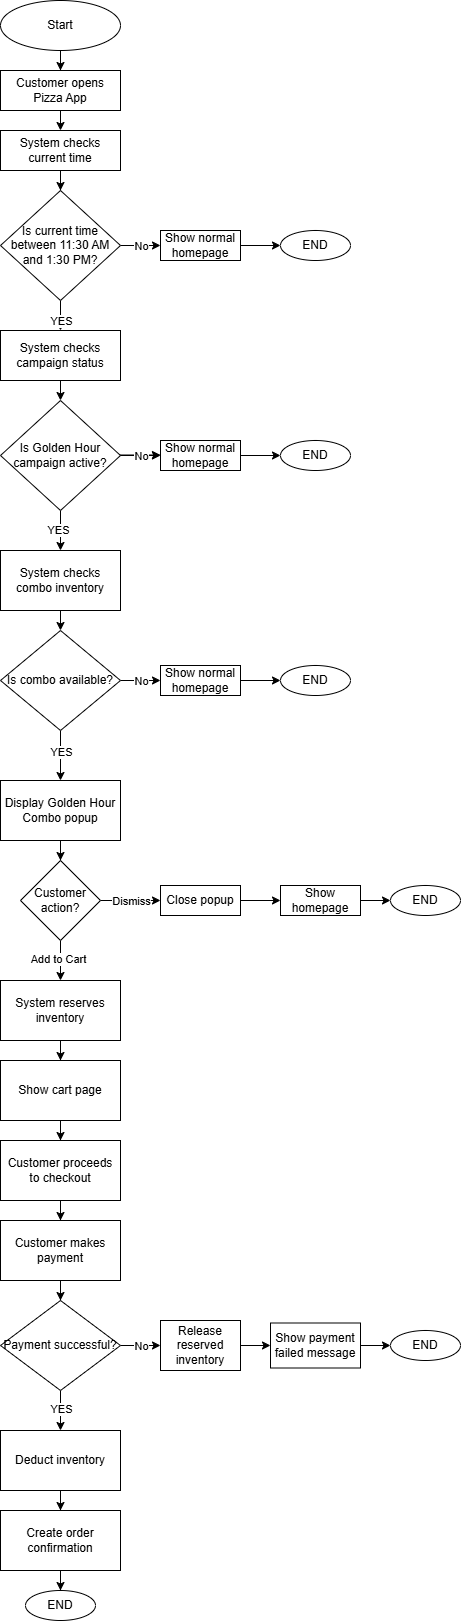

The diagram above was exported from draw.io. Its source (the exported page's mxGraphModel, read from the mxfile embedded in the PNG):
<mxGraphModel dx="607" dy="735" grid="1" gridSize="10" guides="1" tooltips="1" connect="1" arrows="1" fold="1" page="1" pageScale="1" pageWidth="827" pageHeight="1169" math="0" shadow="0">
  <root>
    <mxCell id="0" />
    <mxCell id="1" parent="0" />
    <mxCell id="hLVWzq09iCdd4peBHi2E-6" edge="1" parent="1" source="hLVWzq09iCdd4peBHi2E-1" style="edgeStyle=orthogonalEdgeStyle;rounded=0;orthogonalLoop=1;jettySize=auto;html=1;entryX=0.5;entryY=0;entryDx=0;entryDy=0;" target="hLVWzq09iCdd4peBHi2E-2">
      <mxGeometry relative="1" as="geometry" />
    </mxCell>
    <mxCell id="hLVWzq09iCdd4peBHi2E-1" parent="1" style="ellipse;whiteSpace=wrap;html=1;" value="Start" vertex="1">
      <mxGeometry height="50" width="120" x="340" y="10" as="geometry" />
    </mxCell>
    <mxCell id="hLVWzq09iCdd4peBHi2E-7" edge="1" parent="1" source="hLVWzq09iCdd4peBHi2E-2" style="edgeStyle=orthogonalEdgeStyle;rounded=0;orthogonalLoop=1;jettySize=auto;html=1;exitX=0.5;exitY=1;exitDx=0;exitDy=0;entryX=0.5;entryY=0;entryDx=0;entryDy=0;" target="hLVWzq09iCdd4peBHi2E-3">
      <mxGeometry relative="1" as="geometry" />
    </mxCell>
    <mxCell id="hLVWzq09iCdd4peBHi2E-2" parent="1" style="rounded=0;whiteSpace=wrap;html=1;" value="Customer opens Pizza App" vertex="1">
      <mxGeometry height="40" width="120" x="340" y="80" as="geometry" />
    </mxCell>
    <mxCell id="hLVWzq09iCdd4peBHi2E-9" edge="1" parent="1" source="hLVWzq09iCdd4peBHi2E-3" style="edgeStyle=orthogonalEdgeStyle;rounded=0;orthogonalLoop=1;jettySize=auto;html=1;entryX=0.5;entryY=0;entryDx=0;entryDy=0;" target="hLVWzq09iCdd4peBHi2E-4">
      <mxGeometry relative="1" as="geometry" />
    </mxCell>
    <mxCell id="hLVWzq09iCdd4peBHi2E-3" parent="1" style="rounded=0;whiteSpace=wrap;html=1;" value="System checks current time" vertex="1">
      <mxGeometry height="40" width="120" x="340" y="140" as="geometry" />
    </mxCell>
    <mxCell id="hLVWzq09iCdd4peBHi2E-10" edge="1" parent="1" source="hLVWzq09iCdd4peBHi2E-4" style="edgeStyle=orthogonalEdgeStyle;rounded=0;orthogonalLoop=1;jettySize=auto;html=1;entryX=0;entryY=0.5;entryDx=0;entryDy=0;" target="hLVWzq09iCdd4peBHi2E-12">
      <mxGeometry relative="1" as="geometry">
        <mxPoint x="490" y="255" as="targetPoint" />
      </mxGeometry>
    </mxCell>
    <mxCell id="hLVWzq09iCdd4peBHi2E-11" connectable="0" parent="hLVWzq09iCdd4peBHi2E-10" style="edgeLabel;html=1;align=center;verticalAlign=middle;resizable=0;points=[];" value="No" vertex="1">
      <mxGeometry relative="1" x="0.4" y="-1" as="geometry">
        <mxPoint x="-8" y="-1" as="offset" />
      </mxGeometry>
    </mxCell>
    <mxCell id="hLVWzq09iCdd4peBHi2E-22" edge="1" parent="1" source="hLVWzq09iCdd4peBHi2E-4" style="edgeStyle=orthogonalEdgeStyle;rounded=0;orthogonalLoop=1;jettySize=auto;html=1;entryX=0.5;entryY=0;entryDx=0;entryDy=0;" target="hLVWzq09iCdd4peBHi2E-21">
      <mxGeometry relative="1" as="geometry" />
    </mxCell>
    <mxCell id="hLVWzq09iCdd4peBHi2E-23" connectable="0" parent="hLVWzq09iCdd4peBHi2E-22" style="edgeLabel;html=1;align=center;verticalAlign=middle;resizable=0;points=[];" value="YES" vertex="1">
      <mxGeometry relative="1" x="0.6114" y="-3" as="geometry">
        <mxPoint x="3" as="offset" />
      </mxGeometry>
    </mxCell>
    <mxCell id="hLVWzq09iCdd4peBHi2E-4" parent="1" style="rhombus;whiteSpace=wrap;html=1;" value="Is current time between 11:30 AM and 1:30 PM?" vertex="1">
      <mxGeometry height="110" width="120" x="340" y="200" as="geometry" />
    </mxCell>
    <mxCell id="hLVWzq09iCdd4peBHi2E-8" edge="1" parent="1" source="hLVWzq09iCdd4peBHi2E-2" style="edgeStyle=orthogonalEdgeStyle;rounded=0;orthogonalLoop=1;jettySize=auto;html=1;exitX=0.5;exitY=1;exitDx=0;exitDy=0;" target="hLVWzq09iCdd4peBHi2E-2">
      <mxGeometry relative="1" as="geometry" />
    </mxCell>
    <mxCell id="hLVWzq09iCdd4peBHi2E-20" edge="1" parent="1" source="hLVWzq09iCdd4peBHi2E-12" style="edgeStyle=orthogonalEdgeStyle;rounded=0;orthogonalLoop=1;jettySize=auto;html=1;entryX=0;entryY=0.5;entryDx=0;entryDy=0;" target="hLVWzq09iCdd4peBHi2E-17">
      <mxGeometry relative="1" as="geometry" />
    </mxCell>
    <mxCell id="hLVWzq09iCdd4peBHi2E-12" parent="1" style="rounded=0;whiteSpace=wrap;html=1;" value="Show normal homepage" vertex="1">
      <mxGeometry height="30" width="80" x="500" y="240" as="geometry" />
    </mxCell>
    <mxCell id="hLVWzq09iCdd4peBHi2E-17" parent="1" style="ellipse;whiteSpace=wrap;html=1;" value="END" vertex="1">
      <mxGeometry height="30" width="70" x="620" y="240" as="geometry" />
    </mxCell>
    <mxCell id="hLVWzq09iCdd4peBHi2E-25" edge="1" parent="1" source="hLVWzq09iCdd4peBHi2E-21" style="edgeStyle=orthogonalEdgeStyle;rounded=0;orthogonalLoop=1;jettySize=auto;html=1;exitX=0.5;exitY=1;exitDx=0;exitDy=0;entryX=0.5;entryY=0;entryDx=0;entryDy=0;" target="hLVWzq09iCdd4peBHi2E-24">
      <mxGeometry relative="1" as="geometry" />
    </mxCell>
    <mxCell id="hLVWzq09iCdd4peBHi2E-21" parent="1" style="rounded=0;whiteSpace=wrap;html=1;" value="System checks campaign status" vertex="1">
      <mxGeometry height="50" width="120" x="340" y="340" as="geometry" />
    </mxCell>
    <mxCell id="hLVWzq09iCdd4peBHi2E-33" edge="1" parent="1" source="hLVWzq09iCdd4peBHi2E-24" style="edgeStyle=orthogonalEdgeStyle;rounded=0;orthogonalLoop=1;jettySize=auto;html=1;" target="hLVWzq09iCdd4peBHi2E-32">
      <mxGeometry relative="1" as="geometry" />
    </mxCell>
    <mxCell id="hLVWzq09iCdd4peBHi2E-34" connectable="0" parent="hLVWzq09iCdd4peBHi2E-33" style="edgeLabel;html=1;align=center;verticalAlign=middle;resizable=0;points=[];" value="YES" vertex="1">
      <mxGeometry relative="1" x="-0.0329" y="-3" as="geometry">
        <mxPoint as="offset" />
      </mxGeometry>
    </mxCell>
    <mxCell id="hLVWzq09iCdd4peBHi2E-36" edge="1" parent="1" source="hLVWzq09iCdd4peBHi2E-24" style="edgeStyle=orthogonalEdgeStyle;rounded=0;orthogonalLoop=1;jettySize=auto;html=1;" target="hLVWzq09iCdd4peBHi2E-28" value="">
      <mxGeometry relative="1" as="geometry" />
    </mxCell>
    <mxCell id="hLVWzq09iCdd4peBHi2E-24" parent="1" style="rhombus;whiteSpace=wrap;html=1;" value="Is Golden Hour campaign active?" vertex="1">
      <mxGeometry height="110" width="120" x="340" y="410" as="geometry" />
    </mxCell>
    <mxCell id="hLVWzq09iCdd4peBHi2E-26" edge="1" parent="1" style="edgeStyle=orthogonalEdgeStyle;rounded=0;orthogonalLoop=1;jettySize=auto;html=1;entryX=0;entryY=0.5;entryDx=0;entryDy=0;">
      <mxGeometry relative="1" as="geometry">
        <mxPoint x="460" y="464.5" as="sourcePoint" />
        <mxPoint x="500" y="464.5" as="targetPoint" />
      </mxGeometry>
    </mxCell>
    <mxCell id="hLVWzq09iCdd4peBHi2E-27" connectable="0" parent="hLVWzq09iCdd4peBHi2E-26" style="edgeLabel;html=1;align=center;verticalAlign=middle;resizable=0;points=[];" value="No" vertex="1">
      <mxGeometry relative="1" x="0.4" y="-1" as="geometry">
        <mxPoint x="-7" as="offset" />
      </mxGeometry>
    </mxCell>
    <mxCell id="hLVWzq09iCdd4peBHi2E-31" edge="1" parent="1" source="hLVWzq09iCdd4peBHi2E-28" style="edgeStyle=orthogonalEdgeStyle;rounded=0;orthogonalLoop=1;jettySize=auto;html=1;entryX=0;entryY=0.5;entryDx=0;entryDy=0;" target="hLVWzq09iCdd4peBHi2E-30">
      <mxGeometry relative="1" as="geometry" />
    </mxCell>
    <mxCell id="hLVWzq09iCdd4peBHi2E-28" parent="1" style="rounded=0;whiteSpace=wrap;html=1;" value="Show normal homepage" vertex="1">
      <mxGeometry height="30" width="80" x="500" y="450" as="geometry" />
    </mxCell>
    <mxCell id="hLVWzq09iCdd4peBHi2E-30" parent="1" style="ellipse;whiteSpace=wrap;html=1;" value="END" vertex="1">
      <mxGeometry height="30" width="70" x="620" y="450" as="geometry" />
    </mxCell>
    <mxCell id="hLVWzq09iCdd4peBHi2E-44" edge="1" parent="1" source="hLVWzq09iCdd4peBHi2E-32" style="edgeStyle=orthogonalEdgeStyle;rounded=0;orthogonalLoop=1;jettySize=auto;html=1;exitX=0.5;exitY=1;exitDx=0;exitDy=0;entryX=0.5;entryY=0;entryDx=0;entryDy=0;" target="hLVWzq09iCdd4peBHi2E-35">
      <mxGeometry relative="1" as="geometry" />
    </mxCell>
    <mxCell id="hLVWzq09iCdd4peBHi2E-32" parent="1" style="rounded=0;whiteSpace=wrap;html=1;" value="System checks combo inventory" vertex="1">
      <mxGeometry height="60" width="120" x="340" y="560" as="geometry" />
    </mxCell>
    <mxCell id="hLVWzq09iCdd4peBHi2E-41" edge="1" parent="1" source="hLVWzq09iCdd4peBHi2E-35" style="edgeStyle=orthogonalEdgeStyle;rounded=0;orthogonalLoop=1;jettySize=auto;html=1;exitX=1;exitY=0.5;exitDx=0;exitDy=0;entryX=0;entryY=0.5;entryDx=0;entryDy=0;" target="hLVWzq09iCdd4peBHi2E-39">
      <mxGeometry relative="1" as="geometry" />
    </mxCell>
    <mxCell id="hLVWzq09iCdd4peBHi2E-42" connectable="0" parent="hLVWzq09iCdd4peBHi2E-41" style="edgeLabel;html=1;align=center;verticalAlign=middle;resizable=0;points=[];" value="No" vertex="1">
      <mxGeometry relative="1" x="0.2254" y="3" as="geometry">
        <mxPoint x="-5" y="3" as="offset" />
      </mxGeometry>
    </mxCell>
    <mxCell id="hLVWzq09iCdd4peBHi2E-47" edge="1" parent="1" source="hLVWzq09iCdd4peBHi2E-35" style="edgeStyle=orthogonalEdgeStyle;rounded=0;orthogonalLoop=1;jettySize=auto;html=1;entryX=0.5;entryY=0;entryDx=0;entryDy=0;" target="hLVWzq09iCdd4peBHi2E-45">
      <mxGeometry relative="1" as="geometry" />
    </mxCell>
    <mxCell id="hLVWzq09iCdd4peBHi2E-49" connectable="0" parent="hLVWzq09iCdd4peBHi2E-47" style="edgeLabel;html=1;align=center;verticalAlign=middle;resizable=0;points=[];" value="YES" vertex="1">
      <mxGeometry relative="1" x="-0.1464" as="geometry">
        <mxPoint as="offset" />
      </mxGeometry>
    </mxCell>
    <mxCell id="hLVWzq09iCdd4peBHi2E-35" parent="1" style="rhombus;whiteSpace=wrap;html=1;" value="Is combo available?" vertex="1">
      <mxGeometry height="100" width="120" x="340" y="640" as="geometry" />
    </mxCell>
    <mxCell id="hLVWzq09iCdd4peBHi2E-43" edge="1" parent="1" source="hLVWzq09iCdd4peBHi2E-39" style="edgeStyle=orthogonalEdgeStyle;rounded=0;orthogonalLoop=1;jettySize=auto;html=1;entryX=0;entryY=0.5;entryDx=0;entryDy=0;" target="hLVWzq09iCdd4peBHi2E-40">
      <mxGeometry relative="1" as="geometry" />
    </mxCell>
    <mxCell id="hLVWzq09iCdd4peBHi2E-39" parent="1" style="rounded=0;whiteSpace=wrap;html=1;" value="Show normal homepage" vertex="1">
      <mxGeometry height="30" width="80" x="500" y="675" as="geometry" />
    </mxCell>
    <mxCell id="hLVWzq09iCdd4peBHi2E-40" parent="1" style="ellipse;whiteSpace=wrap;html=1;" value="END" vertex="1">
      <mxGeometry height="30" width="70" x="620" y="675" as="geometry" />
    </mxCell>
    <mxCell id="hLVWzq09iCdd4peBHi2E-50" edge="1" parent="1" source="hLVWzq09iCdd4peBHi2E-45" style="edgeStyle=orthogonalEdgeStyle;rounded=0;orthogonalLoop=1;jettySize=auto;html=1;entryX=0.5;entryY=0;entryDx=0;entryDy=0;" target="hLVWzq09iCdd4peBHi2E-46">
      <mxGeometry relative="1" as="geometry" />
    </mxCell>
    <mxCell id="hLVWzq09iCdd4peBHi2E-45" parent="1" style="rounded=0;whiteSpace=wrap;html=1;" value="Display Golden Hour Combo popup" vertex="1">
      <mxGeometry height="60" width="120" x="340" y="790" as="geometry" />
    </mxCell>
    <mxCell id="hLVWzq09iCdd4peBHi2E-58" edge="1" parent="1" source="hLVWzq09iCdd4peBHi2E-46" style="edgeStyle=orthogonalEdgeStyle;rounded=0;orthogonalLoop=1;jettySize=auto;html=1;entryX=0;entryY=0.5;entryDx=0;entryDy=0;" target="hLVWzq09iCdd4peBHi2E-54">
      <mxGeometry relative="1" as="geometry">
        <Array as="points">
          <mxPoint x="500" y="910" />
        </Array>
      </mxGeometry>
    </mxCell>
    <mxCell id="hLVWzq09iCdd4peBHi2E-61" connectable="0" parent="hLVWzq09iCdd4peBHi2E-58" style="edgeLabel;html=1;align=center;verticalAlign=middle;resizable=0;points=[];" value="Dismiss" vertex="1">
      <mxGeometry relative="1" x="-0.1609" y="-1" as="geometry">
        <mxPoint x="5" y="-1" as="offset" />
      </mxGeometry>
    </mxCell>
    <mxCell id="hLVWzq09iCdd4peBHi2E-70" edge="1" parent="1" source="hLVWzq09iCdd4peBHi2E-46" style="edgeStyle=orthogonalEdgeStyle;rounded=0;orthogonalLoop=1;jettySize=auto;html=1;entryX=0.5;entryY=0;entryDx=0;entryDy=0;" target="hLVWzq09iCdd4peBHi2E-65">
      <mxGeometry relative="1" as="geometry" />
    </mxCell>
    <mxCell id="hLVWzq09iCdd4peBHi2E-71" connectable="0" parent="hLVWzq09iCdd4peBHi2E-70" style="edgeLabel;html=1;align=center;verticalAlign=middle;resizable=0;points=[];" value="Add to Cart" vertex="1">
      <mxGeometry relative="1" x="-0.1164" y="-3" as="geometry">
        <mxPoint as="offset" />
      </mxGeometry>
    </mxCell>
    <mxCell id="hLVWzq09iCdd4peBHi2E-46" parent="1" style="rhombus;whiteSpace=wrap;html=1;" value="Customer action?" vertex="1">
      <mxGeometry height="80" width="80" x="360" y="870" as="geometry" />
    </mxCell>
    <mxCell id="hLVWzq09iCdd4peBHi2E-60" edge="1" parent="1" source="hLVWzq09iCdd4peBHi2E-54" style="edgeStyle=orthogonalEdgeStyle;rounded=0;orthogonalLoop=1;jettySize=auto;html=1;entryX=0;entryY=0.5;entryDx=0;entryDy=0;" target="hLVWzq09iCdd4peBHi2E-57">
      <mxGeometry relative="1" as="geometry" />
    </mxCell>
    <mxCell id="hLVWzq09iCdd4peBHi2E-54" parent="1" style="rounded=0;whiteSpace=wrap;html=1;" value="Close popup" vertex="1">
      <mxGeometry height="30" width="80" x="500" y="895" as="geometry" />
    </mxCell>
    <mxCell id="hLVWzq09iCdd4peBHi2E-63" edge="1" parent="1" source="hLVWzq09iCdd4peBHi2E-57" style="edgeStyle=orthogonalEdgeStyle;rounded=0;orthogonalLoop=1;jettySize=auto;html=1;" value="">
      <mxGeometry relative="1" as="geometry">
        <mxPoint x="730" y="910" as="targetPoint" />
      </mxGeometry>
    </mxCell>
    <mxCell id="hLVWzq09iCdd4peBHi2E-57" parent="1" style="rounded=0;whiteSpace=wrap;html=1;" value="Show homepage" vertex="1">
      <mxGeometry height="30" width="80" x="620" y="895" as="geometry" />
    </mxCell>
    <mxCell id="hLVWzq09iCdd4peBHi2E-64" parent="1" style="ellipse;whiteSpace=wrap;html=1;" value="END" vertex="1">
      <mxGeometry height="30" width="70" x="730" y="895" as="geometry" />
    </mxCell>
    <mxCell id="hLVWzq09iCdd4peBHi2E-74" edge="1" parent="1" source="hLVWzq09iCdd4peBHi2E-65" style="edgeStyle=orthogonalEdgeStyle;rounded=0;orthogonalLoop=1;jettySize=auto;html=1;entryX=0.5;entryY=0;entryDx=0;entryDy=0;" target="hLVWzq09iCdd4peBHi2E-67">
      <mxGeometry relative="1" as="geometry" />
    </mxCell>
    <mxCell id="hLVWzq09iCdd4peBHi2E-65" parent="1" style="rounded=0;whiteSpace=wrap;html=1;" value="System reserves inventory" vertex="1">
      <mxGeometry height="60" width="120" x="340" y="990" as="geometry" />
    </mxCell>
    <mxCell id="hLVWzq09iCdd4peBHi2E-75" edge="1" parent="1" source="hLVWzq09iCdd4peBHi2E-67" style="edgeStyle=orthogonalEdgeStyle;rounded=0;orthogonalLoop=1;jettySize=auto;html=1;entryX=0.5;entryY=0;entryDx=0;entryDy=0;" target="hLVWzq09iCdd4peBHi2E-68">
      <mxGeometry relative="1" as="geometry" />
    </mxCell>
    <mxCell id="hLVWzq09iCdd4peBHi2E-67" parent="1" style="rounded=0;whiteSpace=wrap;html=1;" value="Show cart page" vertex="1">
      <mxGeometry height="60" width="120" x="340" y="1070" as="geometry" />
    </mxCell>
    <mxCell id="hLVWzq09iCdd4peBHi2E-73" edge="1" parent="1" source="hLVWzq09iCdd4peBHi2E-68" style="edgeStyle=orthogonalEdgeStyle;rounded=0;orthogonalLoop=1;jettySize=auto;html=1;" target="hLVWzq09iCdd4peBHi2E-69" value="">
      <mxGeometry relative="1" as="geometry" />
    </mxCell>
    <mxCell id="hLVWzq09iCdd4peBHi2E-68" parent="1" style="rounded=0;whiteSpace=wrap;html=1;" value="Customer proceeds to checkout" vertex="1">
      <mxGeometry height="60" width="120" x="340" y="1150" as="geometry" />
    </mxCell>
    <mxCell id="hLVWzq09iCdd4peBHi2E-77" edge="1" parent="1" source="hLVWzq09iCdd4peBHi2E-69" style="edgeStyle=orthogonalEdgeStyle;rounded=0;orthogonalLoop=1;jettySize=auto;html=1;entryX=0.5;entryY=0;entryDx=0;entryDy=0;" target="hLVWzq09iCdd4peBHi2E-76">
      <mxGeometry relative="1" as="geometry" />
    </mxCell>
    <mxCell id="hLVWzq09iCdd4peBHi2E-69" parent="1" style="rounded=0;whiteSpace=wrap;html=1;" value="Customer makes payment" vertex="1">
      <mxGeometry height="60" width="120" x="340" y="1230" as="geometry" />
    </mxCell>
    <mxCell id="hLVWzq09iCdd4peBHi2E-79" edge="1" parent="1" source="hLVWzq09iCdd4peBHi2E-76" style="edgeStyle=orthogonalEdgeStyle;rounded=0;orthogonalLoop=1;jettySize=auto;html=1;entryX=0;entryY=0.5;entryDx=0;entryDy=0;" target="hLVWzq09iCdd4peBHi2E-78">
      <mxGeometry relative="1" as="geometry" />
    </mxCell>
    <mxCell id="hLVWzq09iCdd4peBHi2E-80" connectable="0" parent="hLVWzq09iCdd4peBHi2E-79" style="edgeLabel;html=1;align=center;verticalAlign=middle;resizable=0;points=[];" value="No" vertex="1">
      <mxGeometry relative="1" x="0.25" y="-2" as="geometry">
        <mxPoint x="-5" y="-2" as="offset" />
      </mxGeometry>
    </mxCell>
    <mxCell id="hLVWzq09iCdd4peBHi2E-91" edge="1" parent="1" source="hLVWzq09iCdd4peBHi2E-76" style="edgeStyle=orthogonalEdgeStyle;rounded=0;orthogonalLoop=1;jettySize=auto;html=1;entryX=0.5;entryY=0;entryDx=0;entryDy=0;" target="hLVWzq09iCdd4peBHi2E-87">
      <mxGeometry relative="1" as="geometry" />
    </mxCell>
    <mxCell id="hLVWzq09iCdd4peBHi2E-92" connectable="0" parent="hLVWzq09iCdd4peBHi2E-91" style="edgeLabel;html=1;align=center;verticalAlign=middle;resizable=0;points=[];" value="YES" vertex="1">
      <mxGeometry relative="1" x="-0.1" y="3" as="geometry">
        <mxPoint x="-3" as="offset" />
      </mxGeometry>
    </mxCell>
    <mxCell id="hLVWzq09iCdd4peBHi2E-76" parent="1" style="rhombus;whiteSpace=wrap;html=1;" value="Payment successful?" vertex="1">
      <mxGeometry height="90" width="120" x="340" y="1310" as="geometry" />
    </mxCell>
    <mxCell id="hLVWzq09iCdd4peBHi2E-84" edge="1" parent="1" source="hLVWzq09iCdd4peBHi2E-78" style="edgeStyle=orthogonalEdgeStyle;rounded=0;orthogonalLoop=1;jettySize=auto;html=1;entryX=0;entryY=0.5;entryDx=0;entryDy=0;" target="hLVWzq09iCdd4peBHi2E-83">
      <mxGeometry relative="1" as="geometry" />
    </mxCell>
    <mxCell id="hLVWzq09iCdd4peBHi2E-78" parent="1" style="rounded=0;whiteSpace=wrap;html=1;" value="Release reserved inventory" vertex="1">
      <mxGeometry height="50" width="80" x="500" y="1330" as="geometry" />
    </mxCell>
    <mxCell id="hLVWzq09iCdd4peBHi2E-86" edge="1" parent="1" source="hLVWzq09iCdd4peBHi2E-83" style="edgeStyle=orthogonalEdgeStyle;rounded=0;orthogonalLoop=1;jettySize=auto;html=1;entryX=0;entryY=0.5;entryDx=0;entryDy=0;" target="hLVWzq09iCdd4peBHi2E-85">
      <mxGeometry relative="1" as="geometry" />
    </mxCell>
    <mxCell id="hLVWzq09iCdd4peBHi2E-83" parent="1" style="rounded=0;whiteSpace=wrap;html=1;" value="Show payment failed message" vertex="1">
      <mxGeometry height="45" width="90" x="610" y="1332.5" as="geometry" />
    </mxCell>
    <mxCell id="hLVWzq09iCdd4peBHi2E-85" parent="1" style="ellipse;whiteSpace=wrap;html=1;" value="END" vertex="1">
      <mxGeometry height="30" width="70" x="730" y="1340" as="geometry" />
    </mxCell>
    <mxCell id="hLVWzq09iCdd4peBHi2E-93" edge="1" parent="1" source="hLVWzq09iCdd4peBHi2E-87" style="edgeStyle=orthogonalEdgeStyle;rounded=0;orthogonalLoop=1;jettySize=auto;html=1;entryX=0.5;entryY=0;entryDx=0;entryDy=0;" target="hLVWzq09iCdd4peBHi2E-89">
      <mxGeometry relative="1" as="geometry" />
    </mxCell>
    <mxCell id="hLVWzq09iCdd4peBHi2E-87" parent="1" style="rounded=0;whiteSpace=wrap;html=1;" value="Deduct inventory" vertex="1">
      <mxGeometry height="60" width="120" x="340" y="1440" as="geometry" />
    </mxCell>
    <mxCell id="hLVWzq09iCdd4peBHi2E-94" edge="1" parent="1" source="hLVWzq09iCdd4peBHi2E-89" style="edgeStyle=orthogonalEdgeStyle;rounded=0;orthogonalLoop=1;jettySize=auto;html=1;entryX=0.5;entryY=0;entryDx=0;entryDy=0;" target="hLVWzq09iCdd4peBHi2E-90">
      <mxGeometry relative="1" as="geometry" />
    </mxCell>
    <mxCell id="hLVWzq09iCdd4peBHi2E-89" parent="1" style="rounded=0;whiteSpace=wrap;html=1;" value="Create order confirmation" vertex="1">
      <mxGeometry height="60" width="120" x="340" y="1520" as="geometry" />
    </mxCell>
    <mxCell id="hLVWzq09iCdd4peBHi2E-90" parent="1" style="ellipse;whiteSpace=wrap;html=1;" value="END" vertex="1">
      <mxGeometry height="30" width="70" x="365" y="1600" as="geometry" />
    </mxCell>
  </root>
</mxGraphModel>